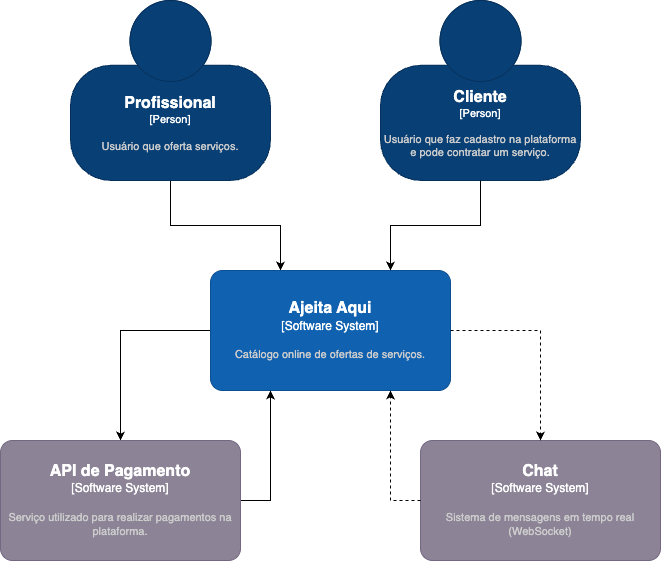

The diagram above was exported from draw.io. Its source (the exported page's mxGraphModel, read from the mxfile embedded in the PNG):
<mxGraphModel dx="1426" dy="834" grid="1" gridSize="10" guides="1" tooltips="1" connect="1" arrows="1" fold="1" page="1" pageScale="1" pageWidth="827" pageHeight="1169" math="0" shadow="0">
  <root>
    <mxCell id="0" />
    <mxCell id="1" parent="0" />
    <mxCell id="SIDQDN1kQfw69QLWWlNU-20" style="edgeStyle=orthogonalEdgeStyle;rounded=0;orthogonalLoop=1;jettySize=auto;html=1;strokeColor=light-dark(#000000,#000000);" edge="1" parent="1" source="SIDQDN1kQfw69QLWWlNU-1" target="SIDQDN1kQfw69QLWWlNU-3">
      <mxGeometry relative="1" as="geometry">
        <Array as="points">
          <mxPoint x="250" y="465" />
          <mxPoint x="360" y="465" />
        </Array>
      </mxGeometry>
    </mxCell>
    <object placeholders="1" c4Name="Profissional" c4Type="Person" c4Description="Usuário que oferta serviços." label="&lt;font style=&quot;font-size: 16px&quot;&gt;&lt;b&gt;%c4Name%&lt;/b&gt;&lt;/font&gt;&lt;div&gt;[%c4Type%]&lt;/div&gt;&lt;br&gt;&lt;div&gt;&lt;font style=&quot;font-size: 11px&quot;&gt;&lt;font color=&quot;#cccccc&quot;&gt;%c4Description%&lt;/font&gt;&lt;/div&gt;" id="SIDQDN1kQfw69QLWWlNU-1">
      <mxCell style="html=1;fontSize=11;dashed=0;whiteSpace=wrap;fillColor=#083F75;strokeColor=#06315C;fontColor=#ffffff;shape=mxgraph.c4.person2;align=center;metaEdit=1;points=[[0.5,0,0],[1,0.5,0],[1,0.75,0],[0.75,1,0],[0.5,1,0],[0.25,1,0],[0,0.75,0],[0,0.5,0]];resizable=0;" vertex="1" parent="1">
        <mxGeometry x="150" y="240" width="200" height="180" as="geometry" />
      </mxCell>
    </object>
    <object placeholders="1" c4Name="Cliente" c4Type="Person" c4Description="Usuário que faz cadastro na plataforma e pode contratar um serviço." label="&lt;font style=&quot;font-size: 16px&quot;&gt;&lt;b&gt;%c4Name%&lt;/b&gt;&lt;/font&gt;&lt;div&gt;[%c4Type%]&lt;/div&gt;&lt;br&gt;&lt;div&gt;&lt;font style=&quot;font-size: 11px&quot;&gt;&lt;font color=&quot;#cccccc&quot;&gt;%c4Description%&lt;/font&gt;&lt;/div&gt;" id="SIDQDN1kQfw69QLWWlNU-2">
      <mxCell style="html=1;fontSize=11;dashed=0;whiteSpace=wrap;fillColor=#083F75;strokeColor=#06315C;fontColor=#ffffff;shape=mxgraph.c4.person2;align=center;metaEdit=1;points=[[0.5,0,0],[1,0.5,0],[1,0.75,0],[0.75,1,0],[0.5,1,0],[0.25,1,0],[0,0.75,0],[0,0.5,0]];resizable=0;" vertex="1" parent="1">
        <mxGeometry x="460" y="240" width="200" height="180" as="geometry" />
      </mxCell>
    </object>
    <mxCell id="SIDQDN1kQfw69QLWWlNU-24" style="edgeStyle=orthogonalEdgeStyle;rounded=0;orthogonalLoop=1;jettySize=auto;html=1;entryX=0.5;entryY=0;entryDx=0;entryDy=0;entryPerimeter=0;strokeColor=light-dark(#000000,#000000);" edge="1" parent="1" source="SIDQDN1kQfw69QLWWlNU-3" target="SIDQDN1kQfw69QLWWlNU-4">
      <mxGeometry relative="1" as="geometry">
        <mxPoint x="190" y="660" as="targetPoint" />
        <Array as="points">
          <mxPoint x="200" y="570" />
        </Array>
      </mxGeometry>
    </mxCell>
    <object placeholders="1" c4Name="Ajeita Aqui" c4Type="Software System" c4Description="Catálogo online de ofertas de serviços." label="&lt;font style=&quot;font-size: 16px&quot;&gt;&lt;b&gt;%c4Name%&lt;/b&gt;&lt;/font&gt;&lt;div&gt;[%c4Type%]&lt;/div&gt;&lt;br&gt;&lt;div&gt;&lt;font style=&quot;font-size: 11px&quot;&gt;&lt;font color=&quot;#cccccc&quot;&gt;%c4Description%&lt;/font&gt;&lt;/div&gt;" id="SIDQDN1kQfw69QLWWlNU-3">
      <mxCell style="rounded=1;whiteSpace=wrap;html=1;labelBackgroundColor=none;fillColor=#1061B0;fontColor=#ffffff;align=center;arcSize=10;strokeColor=#0D5091;metaEdit=1;resizable=0;points=[[0.25,0,0],[0.5,0,0],[0.75,0,0],[1,0.25,0],[1,0.5,0],[1,0.75,0],[0.75,1,0],[0.5,1,0],[0.25,1,0],[0,0.75,0],[0,0.5,0],[0,0.25,0]];" vertex="1" parent="1">
        <mxGeometry x="290" y="510" width="240" height="120" as="geometry" />
      </mxCell>
    </object>
    <mxCell id="SIDQDN1kQfw69QLWWlNU-25" style="edgeStyle=orthogonalEdgeStyle;rounded=0;orthogonalLoop=1;jettySize=auto;html=1;entryX=0.25;entryY=1;entryDx=0;entryDy=0;entryPerimeter=0;strokeColor=light-dark(#000000,#000000);" edge="1" parent="1" source="SIDQDN1kQfw69QLWWlNU-4" target="SIDQDN1kQfw69QLWWlNU-3">
      <mxGeometry relative="1" as="geometry">
        <mxPoint x="370" y="740" as="targetPoint" />
        <Array as="points">
          <mxPoint x="350" y="740" />
        </Array>
      </mxGeometry>
    </mxCell>
    <object placeholders="1" c4Name="API de Pagamento" c4Type="Software System" c4Description="Serviço utilizado para realizar pagamentos na plataforma." label="&lt;font style=&quot;font-size: 16px&quot;&gt;&lt;b&gt;%c4Name%&lt;/b&gt;&lt;/font&gt;&lt;div&gt;[%c4Type%]&lt;/div&gt;&lt;br&gt;&lt;div&gt;&lt;font style=&quot;font-size: 11px&quot;&gt;&lt;font color=&quot;#cccccc&quot;&gt;%c4Description%&lt;/font&gt;&lt;/div&gt;" id="SIDQDN1kQfw69QLWWlNU-4">
      <mxCell style="rounded=1;whiteSpace=wrap;html=1;labelBackgroundColor=none;fillColor=#8C8496;fontColor=#ffffff;align=center;arcSize=10;strokeColor=#736782;metaEdit=1;resizable=0;points=[[0.25,0,0],[0.5,0,0],[0.75,0,0],[1,0.25,0],[1,0.5,0],[1,0.75,0],[0.75,1,0],[0.5,1,0],[0.25,1,0],[0,0.75,0],[0,0.5,0],[0,0.25,0]];" vertex="1" parent="1">
        <mxGeometry x="80" y="680" width="240" height="120" as="geometry" />
      </mxCell>
    </object>
    <object placeholders="1" c4Name="Chat" c4Type="Software System" c4Description="Sistema de mensagens em tempo real (WebSocket)" label="&lt;font style=&quot;font-size: 16px&quot;&gt;&lt;b&gt;%c4Name%&lt;/b&gt;&lt;/font&gt;&lt;div&gt;[%c4Type%]&lt;/div&gt;&lt;br&gt;&lt;div&gt;&lt;font style=&quot;font-size: 11px&quot;&gt;&lt;font color=&quot;#cccccc&quot;&gt;%c4Description%&lt;/font&gt;&lt;/div&gt;" id="SIDQDN1kQfw69QLWWlNU-19">
      <mxCell style="rounded=1;whiteSpace=wrap;html=1;labelBackgroundColor=none;fillColor=#8C8496;fontColor=#ffffff;align=center;arcSize=10;strokeColor=#736782;metaEdit=1;resizable=0;points=[[0.25,0,0],[0.5,0,0],[0.75,0,0],[1,0.25,0],[1,0.5,0],[1,0.75,0],[0.75,1,0],[0.5,1,0],[0.25,1,0],[0,0.75,0],[0,0.5,0],[0,0.25,0]];" vertex="1" parent="1">
        <mxGeometry x="500" y="680" width="240" height="120" as="geometry" />
      </mxCell>
    </object>
    <mxCell id="SIDQDN1kQfw69QLWWlNU-22" style="edgeStyle=orthogonalEdgeStyle;rounded=0;orthogonalLoop=1;jettySize=auto;html=1;entryX=0.75;entryY=0;entryDx=0;entryDy=0;entryPerimeter=0;strokeColor=light-dark(#000000,#000000);" edge="1" parent="1" source="SIDQDN1kQfw69QLWWlNU-2" target="SIDQDN1kQfw69QLWWlNU-3">
      <mxGeometry relative="1" as="geometry" />
    </mxCell>
    <mxCell id="SIDQDN1kQfw69QLWWlNU-27" style="edgeStyle=orthogonalEdgeStyle;rounded=0;orthogonalLoop=1;jettySize=auto;html=1;entryX=0.75;entryY=1;entryDx=0;entryDy=0;entryPerimeter=0;dashed=1;strokeColor=light-dark(#000000,#000000);" edge="1" parent="1" source="SIDQDN1kQfw69QLWWlNU-19" target="SIDQDN1kQfw69QLWWlNU-3">
      <mxGeometry relative="1" as="geometry">
        <Array as="points">
          <mxPoint x="470" y="740" />
        </Array>
      </mxGeometry>
    </mxCell>
    <mxCell id="SIDQDN1kQfw69QLWWlNU-28" style="edgeStyle=orthogonalEdgeStyle;rounded=0;orthogonalLoop=1;jettySize=auto;html=1;entryX=0.5;entryY=0;entryDx=0;entryDy=0;entryPerimeter=0;dashed=1;strokeColor=light-dark(#000000,#000000);" edge="1" parent="1" source="SIDQDN1kQfw69QLWWlNU-3" target="SIDQDN1kQfw69QLWWlNU-19">
      <mxGeometry relative="1" as="geometry">
        <Array as="points">
          <mxPoint x="620" y="570" />
        </Array>
      </mxGeometry>
    </mxCell>
  </root>
</mxGraphModel>